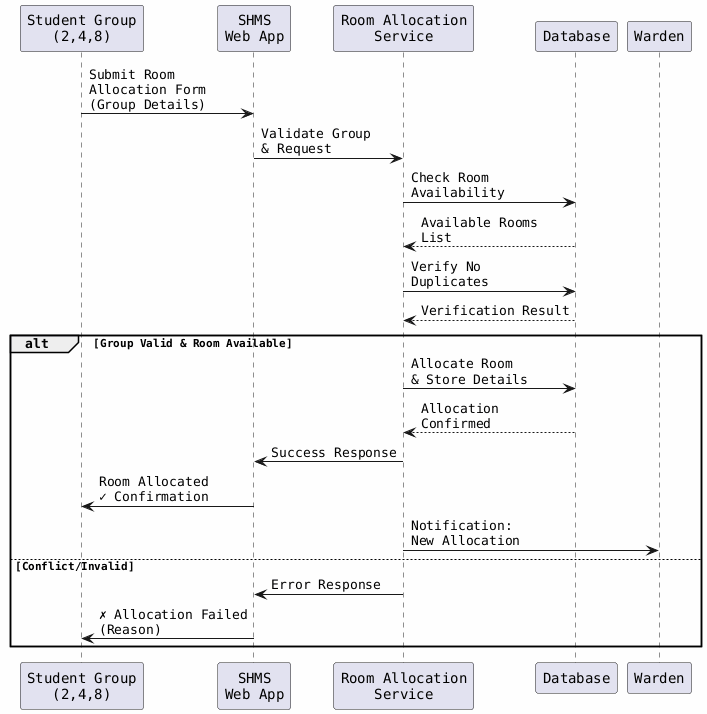

The diagram above was rendered by PlantUML. Its source (embedded in the PNG):
@startuml
!define ARROW_COLOR #000000
skinparam backgroundColor #FEFEFE
skinparam defaultFontName Courier

participant "Student Group\n(2,4,8)" as SG
participant "SHMS\nWeb App" as App
participant "Room Allocation\nService" as RAS
participant "Database" as DB
participant "Warden" as W

SG -> App: Submit Room\nAllocation Form\n(Group Details)
App -> RAS: Validate Group\n& Request
RAS -> DB: Check Room\nAvailability
DB --> RAS: Available Rooms\nList
RAS -> DB: Verify No\nDuplicates
DB --> RAS: Verification Result
alt Group Valid & Room Available
  RAS -> DB: Allocate Room\n& Store Details
  DB --> RAS: Allocation\nConfirmed
  RAS -> App: Success Response
  App -> SG: Room Allocated\n✓ Confirmation
  RAS -> W: Notification:\nNew Allocation
else Conflict/Invalid
  RAS -> App: Error Response
  App -> SG: ✗ Allocation Failed\n(Reason)
end
@enduml